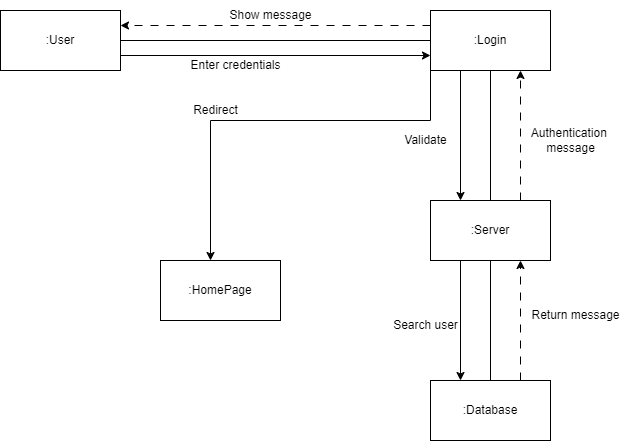

The diagram above was exported from draw.io. Its source (the exported page's mxGraphModel, read from the mxfile embedded in the PNG):
<mxGraphModel dx="1404" dy="570" grid="1" gridSize="10" guides="1" tooltips="1" connect="1" arrows="1" fold="1" page="1" pageScale="1" pageWidth="850" pageHeight="1100" math="0" shadow="0">
  <root>
    <mxCell id="0" />
    <mxCell id="1" parent="0" />
    <mxCell id="j6MSHLs7Rek6IwqPCNWB-175" style="edgeStyle=orthogonalEdgeStyle;rounded=0;orthogonalLoop=1;jettySize=auto;html=1;exitX=1;exitY=0.75;exitDx=0;exitDy=0;entryX=0;entryY=0.75;entryDx=0;entryDy=0;" edge="1" parent="1" source="j6MSHLs7Rek6IwqPCNWB-177" target="j6MSHLs7Rek6IwqPCNWB-182">
      <mxGeometry relative="1" as="geometry" />
    </mxCell>
    <mxCell id="j6MSHLs7Rek6IwqPCNWB-176" style="edgeStyle=orthogonalEdgeStyle;rounded=0;orthogonalLoop=1;jettySize=auto;html=1;exitX=1;exitY=0.5;exitDx=0;exitDy=0;entryX=0;entryY=0.5;entryDx=0;entryDy=0;endArrow=none;endFill=0;" edge="1" parent="1" source="j6MSHLs7Rek6IwqPCNWB-177" target="j6MSHLs7Rek6IwqPCNWB-182">
      <mxGeometry relative="1" as="geometry" />
    </mxCell>
    <mxCell id="j6MSHLs7Rek6IwqPCNWB-177" value=":User" style="rounded=0;whiteSpace=wrap;html=1;" vertex="1" parent="1">
      <mxGeometry x="530" y="470" width="120" height="60" as="geometry" />
    </mxCell>
    <mxCell id="j6MSHLs7Rek6IwqPCNWB-178" style="edgeStyle=orthogonalEdgeStyle;rounded=0;orthogonalLoop=1;jettySize=auto;html=1;exitX=0.25;exitY=1;exitDx=0;exitDy=0;entryX=0.25;entryY=0;entryDx=0;entryDy=0;" edge="1" parent="1" source="j6MSHLs7Rek6IwqPCNWB-182" target="j6MSHLs7Rek6IwqPCNWB-186">
      <mxGeometry relative="1" as="geometry" />
    </mxCell>
    <mxCell id="j6MSHLs7Rek6IwqPCNWB-179" style="edgeStyle=orthogonalEdgeStyle;rounded=0;orthogonalLoop=1;jettySize=auto;html=1;exitX=0;exitY=1;exitDx=0;exitDy=0;" edge="1" parent="1" source="j6MSHLs7Rek6IwqPCNWB-182" target="j6MSHLs7Rek6IwqPCNWB-189">
      <mxGeometry relative="1" as="geometry">
        <Array as="points">
          <mxPoint x="960" y="580" />
          <mxPoint x="740" y="580" />
        </Array>
      </mxGeometry>
    </mxCell>
    <mxCell id="j6MSHLs7Rek6IwqPCNWB-180" style="edgeStyle=orthogonalEdgeStyle;rounded=0;orthogonalLoop=1;jettySize=auto;html=1;exitX=0;exitY=0.25;exitDx=0;exitDy=0;entryX=1;entryY=0.25;entryDx=0;entryDy=0;dashed=1;dashPattern=8 8;" edge="1" parent="1" source="j6MSHLs7Rek6IwqPCNWB-182" target="j6MSHLs7Rek6IwqPCNWB-177">
      <mxGeometry relative="1" as="geometry" />
    </mxCell>
    <mxCell id="j6MSHLs7Rek6IwqPCNWB-181" style="edgeStyle=orthogonalEdgeStyle;rounded=0;orthogonalLoop=1;jettySize=auto;html=1;exitX=0.5;exitY=1;exitDx=0;exitDy=0;entryX=0.5;entryY=0;entryDx=0;entryDy=0;endArrow=none;endFill=0;" edge="1" parent="1" source="j6MSHLs7Rek6IwqPCNWB-182" target="j6MSHLs7Rek6IwqPCNWB-186">
      <mxGeometry relative="1" as="geometry" />
    </mxCell>
    <mxCell id="j6MSHLs7Rek6IwqPCNWB-182" value=":Login" style="rounded=0;whiteSpace=wrap;html=1;" vertex="1" parent="1">
      <mxGeometry x="960" y="470" width="120" height="60" as="geometry" />
    </mxCell>
    <mxCell id="j6MSHLs7Rek6IwqPCNWB-183" style="edgeStyle=orthogonalEdgeStyle;rounded=0;orthogonalLoop=1;jettySize=auto;html=1;exitX=0.25;exitY=1;exitDx=0;exitDy=0;entryX=0.25;entryY=0;entryDx=0;entryDy=0;" edge="1" parent="1" source="j6MSHLs7Rek6IwqPCNWB-186" target="j6MSHLs7Rek6IwqPCNWB-188">
      <mxGeometry relative="1" as="geometry" />
    </mxCell>
    <mxCell id="j6MSHLs7Rek6IwqPCNWB-184" style="edgeStyle=orthogonalEdgeStyle;rounded=0;orthogonalLoop=1;jettySize=auto;html=1;exitX=0.75;exitY=0;exitDx=0;exitDy=0;entryX=0.75;entryY=1;entryDx=0;entryDy=0;dashed=1;dashPattern=8 8;" edge="1" parent="1" source="j6MSHLs7Rek6IwqPCNWB-186" target="j6MSHLs7Rek6IwqPCNWB-182">
      <mxGeometry relative="1" as="geometry" />
    </mxCell>
    <mxCell id="j6MSHLs7Rek6IwqPCNWB-185" style="edgeStyle=orthogonalEdgeStyle;rounded=0;orthogonalLoop=1;jettySize=auto;html=1;exitX=0.5;exitY=1;exitDx=0;exitDy=0;endArrow=none;endFill=0;" edge="1" parent="1" source="j6MSHLs7Rek6IwqPCNWB-186" target="j6MSHLs7Rek6IwqPCNWB-188">
      <mxGeometry relative="1" as="geometry" />
    </mxCell>
    <mxCell id="j6MSHLs7Rek6IwqPCNWB-186" value=":Server" style="rounded=0;whiteSpace=wrap;html=1;" vertex="1" parent="1">
      <mxGeometry x="960" y="660" width="120" height="60" as="geometry" />
    </mxCell>
    <mxCell id="j6MSHLs7Rek6IwqPCNWB-187" style="edgeStyle=orthogonalEdgeStyle;rounded=0;orthogonalLoop=1;jettySize=auto;html=1;exitX=0.75;exitY=0;exitDx=0;exitDy=0;entryX=0.75;entryY=1;entryDx=0;entryDy=0;dashed=1;dashPattern=8 8;" edge="1" parent="1" source="j6MSHLs7Rek6IwqPCNWB-188" target="j6MSHLs7Rek6IwqPCNWB-186">
      <mxGeometry relative="1" as="geometry" />
    </mxCell>
    <mxCell id="j6MSHLs7Rek6IwqPCNWB-188" value=":Database" style="rounded=0;whiteSpace=wrap;html=1;" vertex="1" parent="1">
      <mxGeometry x="960" y="840" width="120" height="60" as="geometry" />
    </mxCell>
    <mxCell id="j6MSHLs7Rek6IwqPCNWB-189" value=":HomePage" style="rounded=0;whiteSpace=wrap;html=1;" vertex="1" parent="1">
      <mxGeometry x="690" y="720" width="120" height="60" as="geometry" />
    </mxCell>
    <mxCell id="j6MSHLs7Rek6IwqPCNWB-190" value="Show message" style="text;html=1;align=center;verticalAlign=middle;resizable=0;points=[];autosize=1;strokeColor=none;fillColor=none;" vertex="1" parent="1">
      <mxGeometry x="745" y="460" width="110" height="30" as="geometry" />
    </mxCell>
    <mxCell id="j6MSHLs7Rek6IwqPCNWB-191" value="Authentication&amp;nbsp;&lt;br&gt;message" style="text;html=1;align=center;verticalAlign=middle;resizable=0;points=[];autosize=1;strokeColor=none;fillColor=none;" vertex="1" parent="1">
      <mxGeometry x="1050" y="580" width="100" height="40" as="geometry" />
    </mxCell>
    <mxCell id="j6MSHLs7Rek6IwqPCNWB-192" value="Return message" style="text;html=1;align=center;verticalAlign=middle;resizable=0;points=[];autosize=1;strokeColor=none;fillColor=none;" vertex="1" parent="1">
      <mxGeometry x="1050" y="760" width="110" height="30" as="geometry" />
    </mxCell>
    <mxCell id="j6MSHLs7Rek6IwqPCNWB-193" value="Search user" style="text;html=1;align=center;verticalAlign=middle;resizable=0;points=[];autosize=1;strokeColor=none;fillColor=none;" vertex="1" parent="1">
      <mxGeometry x="910" y="770" width="90" height="30" as="geometry" />
    </mxCell>
    <mxCell id="j6MSHLs7Rek6IwqPCNWB-194" value="Validate" style="text;html=1;align=center;verticalAlign=middle;resizable=0;points=[];autosize=1;strokeColor=none;fillColor=none;" vertex="1" parent="1">
      <mxGeometry x="925" y="585" width="60" height="30" as="geometry" />
    </mxCell>
    <mxCell id="j6MSHLs7Rek6IwqPCNWB-195" value="Redirect" style="text;html=1;align=center;verticalAlign=middle;resizable=0;points=[];autosize=1;strokeColor=none;fillColor=none;" vertex="1" parent="1">
      <mxGeometry x="710" y="555" width="70" height="30" as="geometry" />
    </mxCell>
    <mxCell id="j6MSHLs7Rek6IwqPCNWB-196" value="Enter credentials" style="text;html=1;align=center;verticalAlign=middle;resizable=0;points=[];autosize=1;strokeColor=none;fillColor=none;" vertex="1" parent="1">
      <mxGeometry x="710" y="510" width="110" height="30" as="geometry" />
    </mxCell>
  </root>
</mxGraphModel>